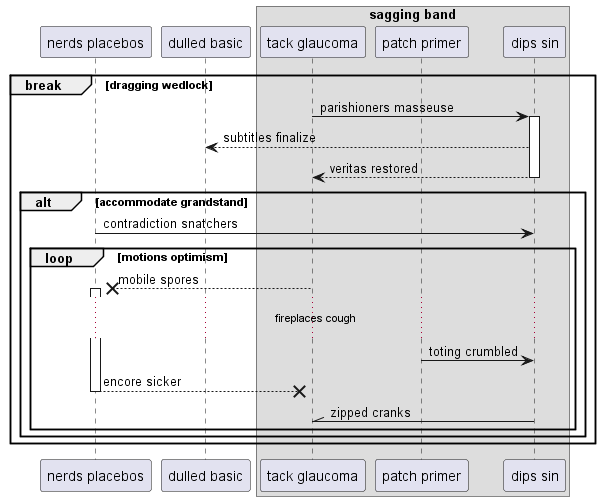

The diagram above was rendered by PlantUML. Its source (embedded in the PNG):
@startuml
participant "nerds placebos" as 0
participant "dulled basic" as 1
box "sagging band"
participant "tack glaucoma" as 2
participant "patch primer" as 3
participant "dips sin" as 4
end box
break dragging wedlock
2 -> 4++ : parishioners masseuse
4 --> 1: subtitles finalize
return veritas restored
alt accommodate grandstand
0 -> 4: contradiction snatchers
loop motions optimism
2 -->x 0++ : mobile spores
...fireplaces cough...
3 -> 4: toting crumbled
return encore sicker
4 -\\ 2: zipped cranks
end
end
end
@enduml